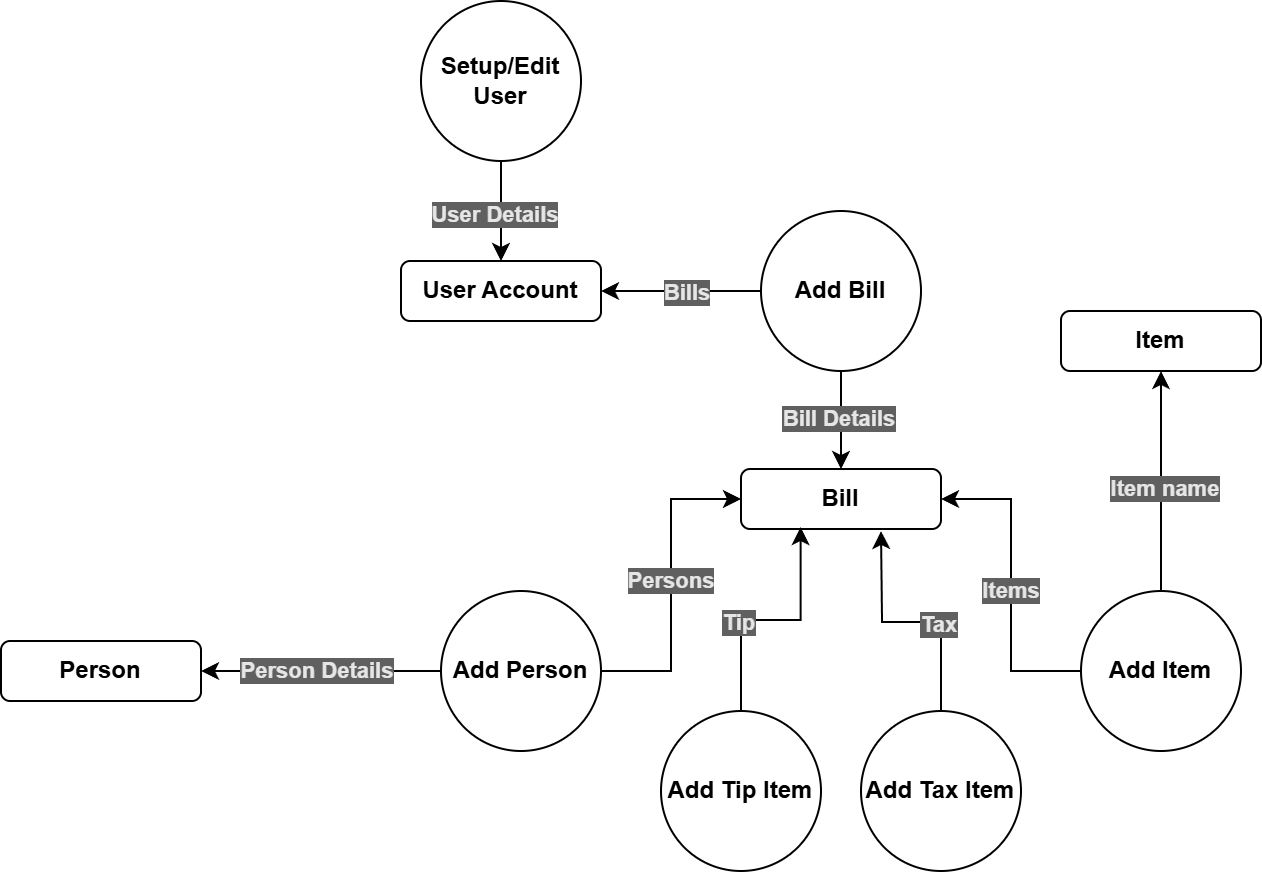

The diagram above was exported from draw.io. Its source (the exported page's mxGraphModel, read from the mxfile embedded in the PNG):
<mxGraphModel dx="923" dy="543" grid="1" gridSize="10" guides="1" tooltips="1" connect="1" arrows="1" fold="1" page="1" pageScale="1" pageWidth="1169" pageHeight="827" math="0" shadow="0">
  <root>
    <mxCell id="0" />
    <mxCell id="1" parent="0" />
    <mxCell id="5NfCzPQqkyGzcR4_at-r-10" style="edgeStyle=orthogonalEdgeStyle;rounded=0;orthogonalLoop=1;jettySize=auto;html=1;entryX=0.5;entryY=0;entryDx=0;entryDy=0;strokeColor=default;align=center;verticalAlign=middle;fontFamily=Helvetica;fontSize=11;fontColor=default;labelBackgroundColor=default;endArrow=classic;" edge="1" parent="1" source="5NfCzPQqkyGzcR4_at-r-1" target="5NfCzPQqkyGzcR4_at-r-9">
      <mxGeometry relative="1" as="geometry" />
    </mxCell>
    <mxCell id="5NfCzPQqkyGzcR4_at-r-11" value="Bill Details" style="edgeLabel;html=1;align=center;verticalAlign=middle;resizable=0;points=[];spacingTop=0;spacingBottom=0;fontFamily=Helvetica;fontSize=11;fontColor=#E6E6E6;labelBackgroundColor=#606060;fillColor=none;gradientColor=none;fontStyle=1" vertex="1" connectable="0" parent="5NfCzPQqkyGzcR4_at-r-10">
      <mxGeometry x="-0.0387" y="-1" relative="1" as="geometry">
        <mxPoint as="offset" />
      </mxGeometry>
    </mxCell>
    <mxCell id="5NfCzPQqkyGzcR4_at-r-16" style="edgeStyle=orthogonalEdgeStyle;rounded=0;orthogonalLoop=1;jettySize=auto;html=1;entryX=1;entryY=0.5;entryDx=0;entryDy=0;" edge="1" parent="1" source="5NfCzPQqkyGzcR4_at-r-1" target="5NfCzPQqkyGzcR4_at-r-5">
      <mxGeometry relative="1" as="geometry" />
    </mxCell>
    <mxCell id="5NfCzPQqkyGzcR4_at-r-17" value="Bills" style="edgeLabel;html=1;align=center;verticalAlign=middle;resizable=0;points=[];spacingTop=0;spacingBottom=0;fontFamily=Helvetica;fontSize=11;fontColor=#E6E6E6;labelBackgroundColor=#606060;fillColor=none;gradientColor=none;fontStyle=1" vertex="1" connectable="0" parent="5NfCzPQqkyGzcR4_at-r-16">
      <mxGeometry x="-0.3777" y="1" relative="1" as="geometry">
        <mxPoint x="-13" as="offset" />
      </mxGeometry>
    </mxCell>
    <mxCell id="5NfCzPQqkyGzcR4_at-r-1" value="Add Bill" style="ellipse;whiteSpace=wrap;html=1;fontStyle=1" vertex="1" parent="1">
      <mxGeometry x="440" y="250" width="80" height="80" as="geometry" />
    </mxCell>
    <mxCell id="5NfCzPQqkyGzcR4_at-r-12" style="edgeStyle=orthogonalEdgeStyle;rounded=0;orthogonalLoop=1;jettySize=auto;html=1;entryX=0;entryY=0.5;entryDx=0;entryDy=0;" edge="1" parent="1" source="5NfCzPQqkyGzcR4_at-r-2" target="5NfCzPQqkyGzcR4_at-r-9">
      <mxGeometry relative="1" as="geometry" />
    </mxCell>
    <mxCell id="5NfCzPQqkyGzcR4_at-r-13" value="Persons" style="edgeLabel;html=1;align=center;verticalAlign=middle;resizable=0;points=[];spacingTop=0;spacingBottom=0;fontFamily=Helvetica;fontSize=11;fontColor=#E6E6E6;labelBackgroundColor=#606060;fillColor=none;gradientColor=none;fontStyle=1" vertex="1" connectable="0" parent="5NfCzPQqkyGzcR4_at-r-12">
      <mxGeometry x="0.0354" relative="1" as="geometry">
        <mxPoint as="offset" />
      </mxGeometry>
    </mxCell>
    <mxCell id="FU6HJYSe4XZkBvypn9ll-11" style="edgeStyle=orthogonalEdgeStyle;rounded=0;orthogonalLoop=1;jettySize=auto;html=1;entryX=1;entryY=0.5;entryDx=0;entryDy=0;" edge="1" parent="1" source="5NfCzPQqkyGzcR4_at-r-2" target="FU6HJYSe4XZkBvypn9ll-10">
      <mxGeometry relative="1" as="geometry" />
    </mxCell>
    <mxCell id="FU6HJYSe4XZkBvypn9ll-12" value="Person Details" style="edgeLabel;html=1;align=center;verticalAlign=middle;resizable=0;points=[];spacingTop=0;spacingBottom=0;fontFamily=Helvetica;fontSize=11;fontColor=#E6E6E6;fontStyle=1;labelBackgroundColor=#606060;fillColor=none;gradientColor=none;" vertex="1" connectable="0" parent="FU6HJYSe4XZkBvypn9ll-11">
      <mxGeometry x="0.0405" relative="1" as="geometry">
        <mxPoint as="offset" />
      </mxGeometry>
    </mxCell>
    <mxCell id="5NfCzPQqkyGzcR4_at-r-2" value="Add Person" style="ellipse;whiteSpace=wrap;html=1;fontStyle=1" vertex="1" parent="1">
      <mxGeometry x="280" y="440" width="80" height="80" as="geometry" />
    </mxCell>
    <mxCell id="5NfCzPQqkyGzcR4_at-r-14" style="edgeStyle=orthogonalEdgeStyle;rounded=0;orthogonalLoop=1;jettySize=auto;html=1;entryX=1;entryY=0.5;entryDx=0;entryDy=0;" edge="1" parent="1" source="5NfCzPQqkyGzcR4_at-r-3" target="5NfCzPQqkyGzcR4_at-r-9">
      <mxGeometry relative="1" as="geometry" />
    </mxCell>
    <mxCell id="5NfCzPQqkyGzcR4_at-r-15" value="Items" style="edgeLabel;html=1;align=center;verticalAlign=middle;resizable=0;points=[];spacingTop=0;spacingBottom=0;fontFamily=Helvetica;fontSize=11;fontColor=#E6E6E6;labelBackgroundColor=#606060;fillColor=none;gradientColor=none;fontStyle=1" vertex="1" connectable="0" parent="5NfCzPQqkyGzcR4_at-r-14">
      <mxGeometry x="-0.1591" relative="1" as="geometry">
        <mxPoint y="-10" as="offset" />
      </mxGeometry>
    </mxCell>
    <mxCell id="FU6HJYSe4XZkBvypn9ll-8" style="edgeStyle=orthogonalEdgeStyle;rounded=0;orthogonalLoop=1;jettySize=auto;html=1;entryX=0.5;entryY=1;entryDx=0;entryDy=0;" edge="1" parent="1" source="5NfCzPQqkyGzcR4_at-r-3" target="FU6HJYSe4XZkBvypn9ll-7">
      <mxGeometry relative="1" as="geometry" />
    </mxCell>
    <mxCell id="FU6HJYSe4XZkBvypn9ll-9" value="Item name" style="edgeLabel;html=1;align=center;verticalAlign=middle;resizable=0;points=[];spacingTop=0;spacingBottom=0;fontFamily=Helvetica;fontSize=11;fontColor=#E6E6E6;fontStyle=1;labelBackgroundColor=#606060;fillColor=none;gradientColor=none;" vertex="1" connectable="0" parent="FU6HJYSe4XZkBvypn9ll-8">
      <mxGeometry x="-0.0552" y="-2" relative="1" as="geometry">
        <mxPoint as="offset" />
      </mxGeometry>
    </mxCell>
    <mxCell id="5NfCzPQqkyGzcR4_at-r-3" value="Add Item" style="ellipse;whiteSpace=wrap;html=1;fontStyle=1" vertex="1" parent="1">
      <mxGeometry x="600" y="440" width="80" height="80" as="geometry" />
    </mxCell>
    <mxCell id="5NfCzPQqkyGzcR4_at-r-6" style="edgeStyle=orthogonalEdgeStyle;rounded=0;orthogonalLoop=1;jettySize=auto;html=1;entryX=0.5;entryY=0;entryDx=0;entryDy=0;exitX=0.5;exitY=1;exitDx=0;exitDy=0;" edge="1" parent="1" source="5NfCzPQqkyGzcR4_at-r-4" target="5NfCzPQqkyGzcR4_at-r-5">
      <mxGeometry relative="1" as="geometry" />
    </mxCell>
    <mxCell id="5NfCzPQqkyGzcR4_at-r-7" value="User Details" style="edgeLabel;html=1;align=center;verticalAlign=middle;resizable=0;points=[];labelBackgroundColor=#606060;fontColor=#E6E6E6;spacingTop=0;spacingBottom=0;fontStyle=1" vertex="1" connectable="0" parent="5NfCzPQqkyGzcR4_at-r-6">
      <mxGeometry x="-0.0345" y="-3" relative="1" as="geometry">
        <mxPoint y="3" as="offset" />
      </mxGeometry>
    </mxCell>
    <mxCell id="5NfCzPQqkyGzcR4_at-r-4" value="Setup/Edit&lt;br&gt;User" style="ellipse;whiteSpace=wrap;html=1;fontStyle=1" vertex="1" parent="1">
      <mxGeometry x="270" y="145" width="80" height="80" as="geometry" />
    </mxCell>
    <mxCell id="5NfCzPQqkyGzcR4_at-r-5" value="User Account" style="rounded=1;whiteSpace=wrap;html=1;fontStyle=1" vertex="1" parent="1">
      <mxGeometry x="260" y="275" width="100" height="30" as="geometry" />
    </mxCell>
    <mxCell id="5NfCzPQqkyGzcR4_at-r-9" value="Bill" style="rounded=1;whiteSpace=wrap;html=1;fontStyle=1" vertex="1" parent="1">
      <mxGeometry x="430" y="379" width="100" height="30" as="geometry" />
    </mxCell>
    <mxCell id="FU6HJYSe4XZkBvypn9ll-1" value="Add Tip Item" style="ellipse;whiteSpace=wrap;html=1;fontStyle=1" vertex="1" parent="1">
      <mxGeometry x="390" y="500" width="80" height="80" as="geometry" />
    </mxCell>
    <mxCell id="FU6HJYSe4XZkBvypn9ll-2" style="edgeStyle=orthogonalEdgeStyle;rounded=0;orthogonalLoop=1;jettySize=auto;html=1;entryX=0.298;entryY=0.968;entryDx=0;entryDy=0;entryPerimeter=0;" edge="1" parent="1" source="FU6HJYSe4XZkBvypn9ll-1" target="5NfCzPQqkyGzcR4_at-r-9">
      <mxGeometry relative="1" as="geometry" />
    </mxCell>
    <mxCell id="FU6HJYSe4XZkBvypn9ll-3" value="Tip" style="edgeLabel;html=1;align=center;verticalAlign=middle;resizable=0;points=[];spacingTop=0;spacingBottom=0;fontFamily=Helvetica;fontSize=11;fontColor=#E6E6E6;fontStyle=1;labelBackgroundColor=#606060;fillColor=none;gradientColor=none;" vertex="1" connectable="0" parent="FU6HJYSe4XZkBvypn9ll-2">
      <mxGeometry x="-0.2764" y="1" relative="1" as="geometry">
        <mxPoint as="offset" />
      </mxGeometry>
    </mxCell>
    <mxCell id="FU6HJYSe4XZkBvypn9ll-4" value="Add Tax Item" style="ellipse;whiteSpace=wrap;html=1;fontStyle=1" vertex="1" parent="1">
      <mxGeometry x="490" y="500" width="80" height="80" as="geometry" />
    </mxCell>
    <mxCell id="FU6HJYSe4XZkBvypn9ll-5" style="edgeStyle=orthogonalEdgeStyle;rounded=0;orthogonalLoop=1;jettySize=auto;html=1;" edge="1" parent="1" source="FU6HJYSe4XZkBvypn9ll-4">
      <mxGeometry relative="1" as="geometry">
        <mxPoint x="500" y="410" as="targetPoint" />
      </mxGeometry>
    </mxCell>
    <mxCell id="FU6HJYSe4XZkBvypn9ll-6" value="Tax" style="edgeLabel;html=1;align=center;verticalAlign=middle;resizable=0;points=[];spacingTop=0;spacingBottom=0;fontFamily=Helvetica;fontSize=11;fontColor=#E6E6E6;fontStyle=1;labelBackgroundColor=#606060;fillColor=none;gradientColor=none;" vertex="1" connectable="0" parent="FU6HJYSe4XZkBvypn9ll-5">
      <mxGeometry x="-0.2764" y="1" relative="1" as="geometry">
        <mxPoint as="offset" />
      </mxGeometry>
    </mxCell>
    <mxCell id="FU6HJYSe4XZkBvypn9ll-7" value="Item" style="rounded=1;whiteSpace=wrap;html=1;fontStyle=1" vertex="1" parent="1">
      <mxGeometry x="590" y="300" width="100" height="30" as="geometry" />
    </mxCell>
    <mxCell id="FU6HJYSe4XZkBvypn9ll-10" value="Person" style="rounded=1;whiteSpace=wrap;html=1;fontStyle=1" vertex="1" parent="1">
      <mxGeometry x="60" y="465" width="100" height="30" as="geometry" />
    </mxCell>
  </root>
</mxGraphModel>